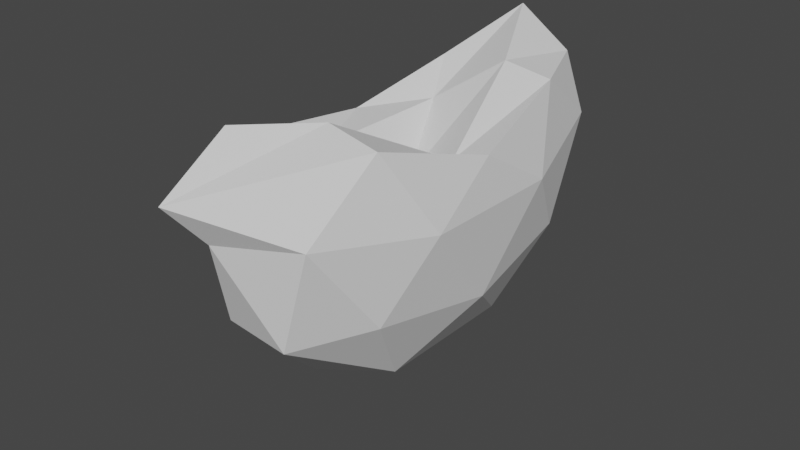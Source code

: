 # Source: garlic_clove.blend  (saved by Blender 3.1.7; exported with 4.5.12 LTS)
import bpy
from mathutils import Matrix  # noqa: F401  (used for matrix-valued properties, if any)

bpy.ops.wm.read_factory_settings(use_empty=True)
scene = bpy.context.scene
scene.name = 'Scene'

# ---- collections
col_collection = bpy.data.collections.new('Collection'); scene.collection.children.link(col_collection)

# ---- world
world_world = bpy.data.worlds.new('World'); scene.world = world_world
world_world.use_nodes = True; world_world.node_tree.nodes.clear()
_N = world_world.node_tree.nodes; _L = world_world.node_tree.links
n0 = _N.new('ShaderNodeOutputWorld'); n0.name = 'World Output'; n0.location = (300, 300)
n1 = _N.new('ShaderNodeBackground'); n1.name = 'Background'; n1.location = (10, 300)
n1.inputs[0].default_value = (0.05088, 0.05088, 0.05088, 1.0)
_L.new(n1.outputs[0], n0.inputs[0])
n0.is_active_output = True
world_world.color = (0.05088, 0.05088, 0.05088)
world_world.use_sun_shadow = False
world_world.sun_shadow_jitter_overblur = 0.0

# ---- meshes
me_icosphere_015 = bpy.data.meshes.new('Icosphere.015')
me_icosphere_015.from_pydata([(-0.007462, 0.003103, -0.6495), (0.7142, -0.5342, -0.1694), (-0.2826, -0.8448, -0.1463), (-0.8916, 0.03953, -0.2157), (-0.2822, 0.8581, -0.1467), (0.7142, 0.5174, -0.1766), (-0.06698, -1.158, 0.4291), (-0.7206, -0.4981, 0.3936), (-0.7187, 0.5614, 0.4062), (0.2759, 0.8586, 0.4297), (0.8851, -0.02925, 0.3273), (-0.001521, -0.0236, 0.1429), (-0.1692, -0.4947, -0.5114), (0.4165, -0.3122, -0.5152), (0.2544, -0.8117, -0.2103), (0.841, -0.009527, -0.2575), (0.4165, 0.306, -0.5172), (-0.5296, 0.01642, -0.5291), (-0.6902, -0.4782, -0.25), (-0.1691, 0.506, -0.5123), (-0.6896, 0.5242, -0.25), (0.2545, 0.8068, -0.2144), (0.9414, -0.3261, 0.1383), (0.9414, 0.2919, 0.1276), (-0.007496, -1.002, 0.2461), (0.5787, -0.8192, 0.2199), (-0.945, -0.2622, 0.11), (-0.5908, -0.795, 0.1973), (-0.5899, 0.827, 0.2016), (-0.9438, 0.3611, 0.111), (0.5788, 0.7992, 0.2075), (-0.007185, 0.9995, 0.2437), (0.6792, -0.5229, 0.4782), (-0.2676, -0.809, 0.559), (-0.837, 0.06318, 0.3011), (-0.4353, 0.9521, 0.5552), (0.6794, 0.4771, 0.4461), (0.1567, -0.5194, 0.5232), (0.5182, -0.04037, 0.2701), (-0.4203, -0.2945, 0.3078), (-0.4181, 0.3322, 0.3069), (0.1574, 0.4818, 0.475)], [], [(0, 13, 12), (1, 13, 15), (0, 12, 17), (0, 17, 19), (0, 19, 16), (1, 15, 22), (2, 14, 24), (3, 18, 26), (4, 20, 28), (5, 21, 30), (1, 22, 25), (2, 24, 27), (3, 26, 29), (4, 28, 31), (5, 30, 23), (6, 32, 37), (7, 33, 39), (8, 34, 40), (9, 35, 41), (10, 36, 38), (38, 41, 11), (38, 36, 41), (36, 9, 41), (41, 40, 11), (41, 35, 40), (35, 8, 40), (40, 39, 11), (40, 34, 39), (34, 7, 39), (39, 37, 11), (39, 33, 37), (33, 6, 37), (37, 38, 11), (37, 32, 38), (32, 10, 38), (23, 36, 10), (23, 30, 36), (30, 9, 36), (31, 35, 9), (31, 28, 35), (28, 8, 35), (29, 34, 8), (29, 26, 34), (26, 7, 34), (27, 33, 7), (27, 24, 33), (24, 6, 33), (25, 32, 6), (25, 22, 32), (22, 10, 32), (30, 31, 9), (30, 21, 31), (21, 4, 31), (28, 29, 8), (28, 20, 29), (20, 3, 29), (26, 27, 7), (26, 18, 27), (18, 2, 27), (24, 25, 6), (24, 14, 25), (14, 1, 25), (22, 23, 10), (22, 15, 23), (15, 5, 23), (16, 21, 5), (16, 19, 21), (19, 4, 21), (19, 20, 4), (19, 17, 20), (17, 3, 20), (17, 18, 3), (17, 12, 18), (12, 2, 18), (15, 16, 5), (15, 13, 16), (13, 0, 16), (12, 14, 2), (12, 13, 14), (13, 1, 14)])
_uv = me_icosphere_015.uv_layers.new(name='UVMap')
_uv.uv.foreach_set('vector', [0.1818, 0.0, 0.2273, 0.07873, 0.1364, 0.07873, 0.2727, 0.1575, 0.3182, 0.07873, 0.3636, 0.1575, 0.9091, 0.0, 0.9545, 0.07873, 0.8636, 0.07873, 0.7273, 0.0, 0.7727, 0.07873, 0.6818, 0.07873, 0.5455, 0.0, 0.5909, 0.07873, 0.5, 0.07873, 0.2727, 0.1575, 0.3636, 0.1575, 0.3182, 0.2362, 0.09091, 0.1575, 0.1818, 0.1575, 0.1364, 0.2362, 0.8182, 0.1575, 0.9091, 0.1575, 0.8636, 0.2362, 0.6364, 0.1575, 0.7273, 0.1575, 0.6818, 0.2362, 0.4545, 0.1575, 0.5455, 0.1575, 0.5, 0.2362, 0.2727, 0.1575, 0.3182, 0.2362, 0.2273, 0.2362, 0.09091, 0.1575, 0.1364, 0.2362, 0.04546, 0.2362, 0.8182, 0.1575, 0.8636, 0.2362, 0.7727, 0.2362, 0.6364, 0.1575, 0.6818, 0.2362, 0.5909, 0.2362, 0.4545, 0.1575, 0.5, 0.2362, 0.4091, 0.2362, 0.1818, 0.3149, 0.2727, 0.3149, 0.2273, 0.3937, 0.0, 0.3149, 0.09091, 0.3149, 0.04546, 0.3937, 0.7273, 0.3149, 0.8182, 0.3149, 0.7727, 0.3937, 0.5455, 0.3149, 0.6364, 0.3149, 0.5909, 0.3937, 0.3636, 0.3149, 0.4545, 0.3149, 0.4091, 0.3937, 0.4091, 0.3937, 0.5, 0.3937, 0.4545, 0.4724, 0.4091, 0.3937, 0.4545, 0.3149, 0.5, 0.3937, 0.4545, 0.3149, 0.5455, 0.3149, 0.5, 0.3937, 0.5909, 0.3937, 0.6818, 0.3937, 0.6364, 0.4724, 0.5909, 0.3937, 0.6364, 0.3149, 0.6818, 0.3937, 0.6364, 0.3149, 0.7273, 0.3149, 0.6818, 0.3937, 0.7727, 0.3937, 0.8636, 0.3937, 0.8182, 0.4724, 0.7727, 0.3937, 0.8182, 0.3149, 0.8636, 0.3937, 0.8182, 0.3149, 0.9091, 0.3149, 0.8636, 0.3937, 0.04546, 0.3937, 0.1364, 0.3937, 0.09091, 0.4724, 0.04546, 0.3937, 0.09091, 0.3149, 0.1364, 0.3937, 0.09091, 0.3149, 0.1818, 0.3149, 0.1364, 0.3937, 0.2273, 0.3937, 0.3182, 0.3937, 0.2727, 0.4724, 0.2273, 0.3937, 0.2727, 0.3149, 0.3182, 0.3937, 0.2727, 0.3149, 0.3636, 0.3149, 0.3182, 0.3937, 0.4091, 0.2362, 0.4545, 0.3149, 0.3636, 0.3149, 0.4091, 0.2362, 0.5, 0.2362, 0.4545, 0.3149, 0.5, 0.2362, 0.5455, 0.3149, 0.4545, 0.3149, 0.5909, 0.2362, 0.6364, 0.3149, 0.5455, 0.3149, 0.5909, 0.2362, 0.6818, 0.2362, 0.6364, 0.3149, 0.6818, 0.2362, 0.7273, 0.3149, 0.6364, 0.3149, 0.7727, 0.2362, 0.8182, 0.3149, 0.7273, 0.3149, 0.7727, 0.2362, 0.8636, 0.2362, 0.8182, 0.3149, 0.8636, 0.2362, 0.9091, 0.3149, 0.8182, 0.3149, 0.04546, 0.2362, 0.09091, 0.3149, 0.0, 0.3149, 0.04546, 0.2362, 0.1364, 0.2362, 0.09091, 0.3149, 0.1364, 0.2362, 0.1818, 0.3149, 0.09091, 0.3149, 0.2273, 0.2362, 0.2727, 0.3149, 0.1818, 0.3149, 0.2273, 0.2362, 0.3182, 0.2362, 0.2727, 0.3149, 0.3182, 0.2362, 0.3636, 0.3149, 0.2727, 0.3149, 0.5, 0.2362, 0.5909, 0.2362, 0.5455, 0.3149, 0.5, 0.2362, 0.5455, 0.1575, 0.5909, 0.2362, 0.5455, 0.1575, 0.6364, 0.1575, 0.5909, 0.2362, 0.6818, 0.2362, 0.7727, 0.2362, 0.7273, 0.3149, 0.6818, 0.2362, 0.7273, 0.1575, 0.7727, 0.2362, 0.7273, 0.1575, 0.8182, 0.1575, 0.7727, 0.2362, 0.8636, 0.2362, 0.9545, 0.2362, 0.9091, 0.3149, 0.8636, 0.2362, 0.9091, 0.1575, 0.9545, 0.2362, 0.9091, 0.1575, 1.0, 0.1575, 0.9545, 0.2362, 0.1364, 0.2362, 0.2273, 0.2362, 0.1818, 0.3149, 0.1364, 0.2362, 0.1818, 0.1575, 0.2273, 0.2362, 0.1818, 0.1575, 0.2727, 0.1575, 0.2273, 0.2362, 0.3182, 0.2362, 0.4091, 0.2362, 0.3636, 0.3149, 0.3182, 0.2362, 0.3636, 0.1575, 0.4091, 0.2362, 0.3636, 0.1575, 0.4545, 0.1575, 0.4091, 0.2362, 0.5, 0.07873, 0.5455, 0.1575, 0.4545, 0.1575, 0.5, 0.07873, 0.5909, 0.07873, 0.5455, 0.1575, 0.5909, 0.07873, 0.6364, 0.1575, 0.5455, 0.1575, 0.6818, 0.07873, 0.7273, 0.1575, 0.6364, 0.1575, 0.6818, 0.07873, 0.7727, 0.07873, 0.7273, 0.1575, 0.7727, 0.07873, 0.8182, 0.1575, 0.7273, 0.1575, 0.8636, 0.07873, 0.9091, 0.1575, 0.8182, 0.1575, 0.8636, 0.07873, 0.9545, 0.07873, 0.9091, 0.1575, 0.9545, 0.07873, 1.0, 0.1575, 0.9091, 0.1575, 0.3636, 0.1575, 0.4091, 0.07873, 0.4545, 0.1575, 0.3636, 0.1575, 0.3182, 0.07873, 0.4091, 0.07873, 0.3182, 0.07873, 0.3636, 0.0, 0.4091, 0.07873, 0.1364, 0.07873, 0.1818, 0.1575, 0.09091, 0.1575, 0.1364, 0.07873, 0.2273, 0.07873, 0.1818, 0.1575, 0.2273, 0.07873, 0.2727, 0.1575, 0.1818, 0.1575])
me_icosphere_015.use_remesh_fix_poles = True
me_icosphere_015.use_remesh_preserve_attributes = False
me_icosphere_015.update()

# ---- objects
ob_icosphere_002 = bpy.data.objects.new('Icosphere.002', me_icosphere_015)

# ---- transforms, parenting, visibility, modifiers, constraints
ob_icosphere_002.location = (0.0, 0.0, 0.0)
ob_icosphere_002.scale = (0.407, 1.0, 1.0)

# ---- collection membership
col_collection.objects.link(ob_icosphere_002)

# ---- scene / render settings (as saved in the file)
scene.frame_start = 1; scene.frame_end = 250; scene.frame_set(1)
scene.render.engine = 'BLENDER_EEVEE_NEXT'
scene.cycles.sampling_pattern = 'TABULATED_SOBOL'
scene.cycles.use_light_tree = False
scene.view_settings.view_transform = 'Filmic'
bpy.context.view_layer.update()

# ---- added for rendering (the .blend has no active camera and no usable light): camera, sun
cam_auto = bpy.data.cameras.new('AutoCamera')
cam_auto.lens = 50.0
cam_auto.sensor_width = 36.0
cam_auto.clip_end = 1000.0
ob_auto_camera = bpy.data.objects.new('AutoCamera', cam_auto)
scene.collection.objects.link(ob_auto_camera)
ob_auto_camera.location = (2.39529, -2.95474, 1.87156)
ob_auto_camera.rotation_euler = (1.09748, -7.21219e-08, 0.694738)
scene.camera = ob_auto_camera
light_auto_sun = bpy.data.lights.new('AutoSun', 'SUN')
light_auto_sun.energy = 3.0
light_auto_sun.angle = 0.0523599
ob_auto_sun = bpy.data.objects.new('AutoSun', light_auto_sun)
scene.collection.objects.link(ob_auto_sun)
ob_auto_sun.rotation_euler = (0.872665, 0.174533, 0.523599)
bpy.context.view_layer.update()
